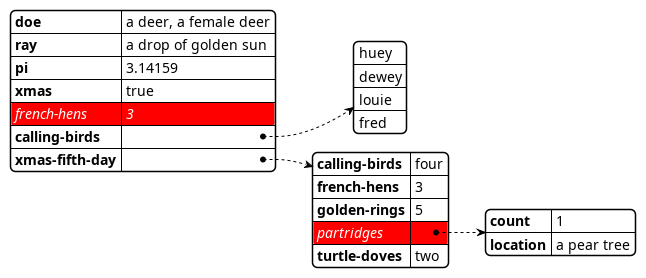

The diagram above was rendered by PlantUML. Its source (embedded in the PNG):
@startyaml
<style>
yamlDiagram {
    highlight {
      BackGroundColor red
      FontColor white
      FontStyle italic
    }
}
</style>
#highlight "french-hens"
#highlight "xmas-fifth-day" / "partridges"

doe: "a deer, a female deer"
ray: "a drop of golden sun"
pi: 3.14159
xmas: true
french-hens: 3
calling-birds: 
	- huey
	- dewey
	- louie
	- fred
xmas-fifth-day: 
	calling-birds: four
	french-hens: 3
	golden-rings: 5
	partridges: 
		count: 1
		location: "a pear tree"
	turtle-doves: two
@endyaml